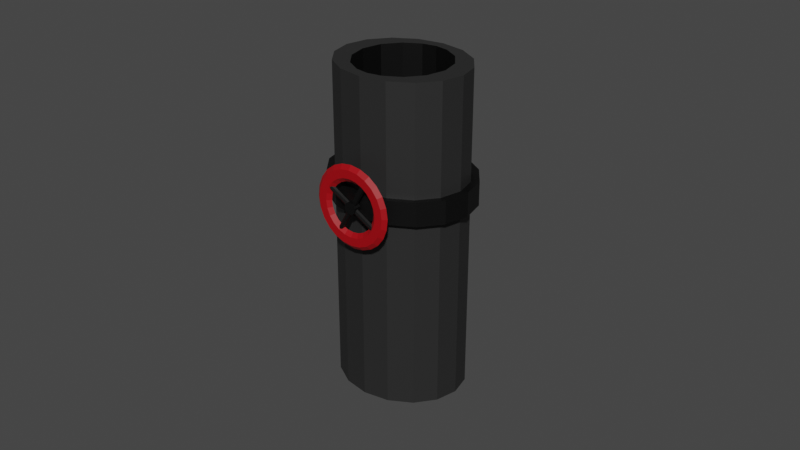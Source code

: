 # Source: pipe_straight.blend  (saved by Blender 2.80.75; exported with 4.5.12 LTS)
import bpy
from mathutils import Matrix  # noqa: F401  (used for matrix-valued properties, if any)

bpy.ops.wm.read_factory_settings(use_empty=True)
scene = bpy.context.scene
scene.name = 'Scene'

# ---- materials (node trees are filled in below, after node groups)
mat_material_001 = bpy.data.materials.new('Material.001')
mat_material_001.use_transparent_shadow = False
mat_material_002 = bpy.data.materials.new('Material.002')
mat_material_002.use_transparent_shadow = False
mat_material_003 = bpy.data.materials.new('Material.003')
mat_material_003.use_transparent_shadow = False
mat_material_004 = bpy.data.materials.new('Material.004')
mat_material_004.use_transparent_shadow = False
mat_material_005 = bpy.data.materials.new('Material.005')
mat_material_005.use_transparent_shadow = False
mat_material_006 = bpy.data.materials.new('Material.006')
mat_material_006.use_transparent_shadow = False

# ---- material node trees
mat_material_001.use_nodes = True; mat_material_001.node_tree.nodes.clear()
_N = mat_material_001.node_tree.nodes; _L = mat_material_001.node_tree.links
n0 = _N.new('ShaderNodeOutputMaterial'); n0.name = 'Material Output'; n0.location = (300, 300)
n1 = _N.new('ShaderNodeBsdfPrincipled'); n1.name = 'Principled BSDF'; n1.location = (10, 300)
n1.distribution = 'GGX'
n1.subsurface_method = 'BURLEY'
n1.inputs[0].default_value = (0.0331, 0.0331, 0.0331, 1.0)
n1.inputs[1].default_value = 0.3434
n1.inputs[3].default_value = 1.45
n1.inputs[27].default_value = (0.0, 0.0, 0.0, 1.0)
n1.inputs[28].default_value = 1.0
_L.new(n1.outputs[0], n0.inputs[0])
n0.is_active_output = True
mat_material_002.use_nodes = True; mat_material_002.node_tree.nodes.clear()
_N = mat_material_002.node_tree.nodes; _L = mat_material_002.node_tree.links
n0 = _N.new('ShaderNodeOutputMaterial'); n0.name = 'Material Output'; n0.location = (300, 300)
n1 = _N.new('ShaderNodeBsdfPrincipled'); n1.name = 'Principled BSDF'; n1.location = (10, 300)
n1.distribution = 'GGX'
n1.subsurface_method = 'BURLEY'
n1.inputs[0].default_value = (0.0, 0.0, 0.0, 1.0)
n1.inputs[3].default_value = 1.45
n1.inputs[27].default_value = (0.0, 0.0, 0.0, 1.0)
n1.inputs[28].default_value = 1.0
_L.new(n1.outputs[0], n0.inputs[0])
n0.is_active_output = True
mat_material_003.use_nodes = True; mat_material_003.node_tree.nodes.clear()
_N = mat_material_003.node_tree.nodes; _L = mat_material_003.node_tree.links
n0 = _N.new('ShaderNodeOutputMaterial'); n0.name = 'Material Output'; n0.location = (300, 300)
n1 = _N.new('ShaderNodeBsdfPrincipled'); n1.name = 'Principled BSDF'; n1.location = (10, 300)
n1.distribution = 'GGX'
n1.subsurface_method = 'BURLEY'
n1.inputs[0].default_value = (0.0, 0.0, 0.0, 1.0)
n1.inputs[3].default_value = 1.45
n1.inputs[27].default_value = (0.0, 0.0, 0.0, 1.0)
n1.inputs[28].default_value = 1.0
_L.new(n1.outputs[0], n0.inputs[0])
n0.is_active_output = True
mat_material_004.use_nodes = True; mat_material_004.node_tree.nodes.clear()
_N = mat_material_004.node_tree.nodes; _L = mat_material_004.node_tree.links
n0 = _N.new('ShaderNodeOutputMaterial'); n0.name = 'Material Output'; n0.location = (300, 300)
n1 = _N.new('ShaderNodeBsdfPrincipled'); n1.name = 'Principled BSDF'; n1.location = (10, 300)
n1.distribution = 'GGX'
n1.subsurface_method = 'BURLEY'
n1.inputs[0].default_value = (0.3672, 0.0, 0.004225, 1.0)
n1.inputs[3].default_value = 1.45
n1.inputs[27].default_value = (0.0, 0.0, 0.0, 1.0)
n1.inputs[28].default_value = 1.0
_L.new(n1.outputs[0], n0.inputs[0])
n0.is_active_output = True
mat_material_005.use_nodes = True; mat_material_005.node_tree.nodes.clear()
_N = mat_material_005.node_tree.nodes; _L = mat_material_005.node_tree.links
n0 = _N.new('ShaderNodeOutputMaterial'); n0.name = 'Material Output'; n0.location = (300, 300)
n1 = _N.new('ShaderNodeBsdfPrincipled'); n1.name = 'Principled BSDF'; n1.location = (10, 300)
n1.distribution = 'GGX'
n1.subsurface_method = 'BURLEY'
n1.inputs[0].default_value = (0.0, 0.0, 0.0, 1.0)
n1.inputs[3].default_value = 1.45
n1.inputs[27].default_value = (0.0, 0.0, 0.0, 1.0)
n1.inputs[28].default_value = 1.0
_L.new(n1.outputs[0], n0.inputs[0])
n0.is_active_output = True
mat_material_006.use_nodes = True; mat_material_006.node_tree.nodes.clear()
_N = mat_material_006.node_tree.nodes; _L = mat_material_006.node_tree.links
n0 = _N.new('ShaderNodeOutputMaterial'); n0.name = 'Material Output'; n0.location = (300, 300)
n1 = _N.new('ShaderNodeBsdfPrincipled'); n1.name = 'Principled BSDF'; n1.location = (10, 300)
n1.distribution = 'GGX'
n1.subsurface_method = 'BURLEY'
n1.inputs[0].default_value = (0.0, 0.0, 0.0, 1.0)
n1.inputs[3].default_value = 1.45
n1.inputs[27].default_value = (0.0, 0.0, 0.0, 1.0)
n1.inputs[28].default_value = 1.0
_L.new(n1.outputs[0], n0.inputs[0])
n0.is_active_output = True

# ---- world
world_world = bpy.data.worlds.new('World'); scene.world = world_world
world_world.use_nodes = True; world_world.node_tree.nodes.clear()
_N = world_world.node_tree.nodes; _L = world_world.node_tree.links
n0 = _N.new('ShaderNodeOutputWorld'); n0.name = 'World Output'; n0.location = (300, 300)
n1 = _N.new('ShaderNodeBackground'); n1.name = 'Background'; n1.location = (10, 300)
n1.inputs[0].default_value = (0.05088, 0.05088, 0.05088, 1.0)
_L.new(n1.outputs[0], n0.inputs[0])
n0.is_active_output = True
world_world.color = (0.05088, 0.05088, 0.05088)
world_world.use_sun_shadow = False
world_world.sun_shadow_jitter_overblur = 0.0

# ---- meshes
me_cylinder_008 = bpy.data.meshes.new('Cylinder.008')
me_cylinder_008.from_pydata([(0.4395, 0.04845, 0.1046), (-0.4395, 0.04845, -0.1046), (0.4247, 0.03426, 0.1201), (-0.4542, 0.03426, -0.08915), (0.4186, -1.788e-06, 0.1265), (-0.4603, -1.907e-06, -0.08274), (0.4247, -0.03426, 0.1201), (-0.4542, -0.03426, -0.08915), (0.4395, -0.04845, 0.1046), (-0.4395, -0.04845, -0.1046), (0.4542, -0.03426, 0.08915), (-0.4247, -0.03426, -0.1201), (0.4603, -1.669e-06, 0.08274), (-0.4186, -1.788e-06, -0.1265), (0.4542, 0.03426, 0.08915), (-0.4247, 0.03426, -0.1201), (0.04687, 0.06361, -0.04922), (0.04687, -0.06361, -0.04922), (-0.03647, 0.06361, -0.05138), (-0.03647, -0.06361, -0.05138), (-0.09845, 0.06361, -0.02343), (-0.09845, -0.06361, -0.02343), (-0.1028, 0.06361, 0.01824), (-0.1028, -0.06361, 0.01824), (-0.04687, 0.06361, 0.04922), (-0.04687, -0.06361, 0.04922), (0.03647, 0.06361, 0.05138), (0.03647, -0.06361, 0.05138), (0.09845, 0.06361, 0.02344), (0.09845, -0.06361, 0.02344), (0.1028, 0.06361, -0.01823), (0.1028, -0.06361, -0.01823), (-0.2092, 0.04845, 0.2197), (0.2092, 0.04845, -0.2197), (-0.2402, 0.03426, 0.2124), (0.1783, 0.03426, -0.2271), (-0.253, -1.788e-06, 0.2093), (0.1655, -1.55e-06, -0.2301), (-0.2402, -0.03426, 0.2124), (0.1783, -0.03426, -0.2271), (-0.2092, -0.04845, 0.2197), (0.2092, -0.04845, -0.2197), (-0.1783, -0.03426, 0.2271), (0.2402, -0.03426, -0.2124), (-0.1655, -1.788e-06, 0.2301), (0.253, -1.55e-06, -0.2093), (-0.1783, 0.03426, 0.2271), (0.2402, 0.03426, -0.2124), (-0.6373, -1.788e-06, -0.1517), (-0.5735, -0.058, -0.1365), (-0.4461, -0.058, -0.1062), (-0.3824, -1.669e-06, -0.09102), (-0.4461, 0.058, -0.1062), (-0.5735, 0.058, -0.1365), (-0.537, -1.669e-06, -0.229), (-0.4833, -0.058, -0.2061), (-0.3759, -0.058, -0.1603), (-0.3222, -1.669e-06, -0.1374), (-0.3759, 0.058, -0.1603), (-0.4833, 0.058, -0.2061), (-0.4002, -1.669e-06, -0.2907), (-0.3602, -0.058, -0.2616), (-0.2801, -0.058, -0.2035), (-0.2401, -1.669e-06, -0.1744), (-0.2801, 0.058, -0.2035), (-0.3602, 0.058, -0.2616), (-0.2361, -1.669e-06, -0.3326), (-0.2125, -0.058, -0.2993), (-0.1653, -0.058, -0.2328), (-0.1416, -1.669e-06, -0.1995), (-0.1653, 0.058, -0.2328), (-0.2125, 0.058, -0.2993), (-0.05588, -1.55e-06, -0.3518), (-0.05029, -0.058, -0.3166), (-0.03912, -0.058, -0.2462), (-0.03353, -1.669e-06, -0.2111), (-0.03912, 0.058, -0.2462), (-0.05029, 0.058, -0.3166), (0.1281, -1.55e-06, -0.347), (0.1153, -0.058, -0.3123), (0.08969, -0.058, -0.2429), (0.07687, -1.55e-06, -0.2082), (0.08969, 0.058, -0.2429), (0.1153, 0.058, -0.3123), (0.3034, -1.55e-06, -0.3186), (0.2731, -0.058, -0.2868), (0.2124, -0.058, -0.223), (0.182, -1.55e-06, -0.1912), (0.2124, 0.058, -0.223), (0.2731, 0.058, -0.2868), (0.458, -1.55e-06, -0.2685), (0.4122, -0.058, -0.2417), (0.3206, -0.058, -0.188), (0.2748, -1.55e-06, -0.1611), (0.3206, 0.058, -0.188), (0.4122, 0.058, -0.2417), (0.5814, -1.55e-06, -0.2001), (0.5232, -0.058, -0.1801), (0.407, -0.058, -0.1401), (0.3488, -1.55e-06, -0.1201), (0.407, 0.058, -0.1401), (0.5232, 0.058, -0.1801), (0.6651, -1.55e-06, -0.118), (0.5986, -0.058, -0.1062), (0.4656, -0.058, -0.08262), (0.3991, -1.55e-06, -0.07082), (0.4656, 0.058, -0.08262), (0.5986, 0.058, -0.1062), (0.7036, -1.55e-06, -0.02794), (0.6332, -0.058, -0.02514), (0.4925, -0.058, -0.01956), (0.4221, -1.55e-06, -0.01676), (0.4925, 0.058, -0.01956), (0.6332, 0.058, -0.02514), (0.6941, -1.55e-06, 0.06406), (0.6247, -0.058, 0.05766), (0.4858, -0.058, 0.04484), (0.4164, -1.55e-06, 0.03844), (0.4858, 0.058, 0.04484), (0.6247, 0.058, 0.05766), (0.6373, -1.55e-06, 0.1517), (0.5735, -0.058, 0.1365), (0.4461, -0.058, 0.1062), (0.3823, -1.669e-06, 0.09102), (0.4461, 0.058, 0.1062), (0.5735, 0.058, 0.1365), (0.537, -1.669e-06, 0.229), (0.4833, -0.058, 0.2061), (0.3759, -0.058, 0.1603), (0.3222, -1.669e-06, 0.1374), (0.3759, 0.058, 0.1603), (0.4833, 0.058, 0.2061), (0.4002, -1.669e-06, 0.2907), (0.3602, -0.058, 0.2616), (0.2801, -0.058, 0.2035), (0.2401, -1.669e-06, 0.1744), (0.2801, 0.058, 0.2035), (0.3602, 0.058, 0.2616), (0.2361, -1.669e-06, 0.3326), (0.2125, -0.058, 0.2993), (0.1652, -0.058, 0.2328), (0.1416, -1.669e-06, 0.1995), (0.1652, 0.058, 0.2328), (0.2125, 0.058, 0.2993), (0.05588, -1.788e-06, 0.3518), (0.05029, -0.058, 0.3166), (0.03911, -0.058, 0.2463), (0.03353, -1.669e-06, 0.2111), (0.03911, 0.058, 0.2463), (0.05029, 0.058, 0.3166), (-0.1281, -1.788e-06, 0.347), (-0.1153, -0.058, 0.3123), (-0.08969, -0.058, 0.2429), (-0.07688, -1.788e-06, 0.2082), (-0.08969, 0.058, 0.2429), (-0.1153, 0.058, 0.3123), (-0.3034, -1.788e-06, 0.3186), (-0.2731, -0.058, 0.2868), (-0.2124, -0.058, 0.223), (-0.182, -1.788e-06, 0.1912), (-0.2124, 0.058, 0.223), (-0.2731, 0.058, 0.2868), (-0.458, -1.788e-06, 0.2685), (-0.4122, -0.058, 0.2417), (-0.3206, -0.058, 0.188), (-0.2748, -1.788e-06, 0.1611), (-0.3206, 0.058, 0.188), (-0.4122, 0.058, 0.2417), (-0.5814, -1.788e-06, 0.2001), (-0.5232, -0.058, 0.1801), (-0.407, -0.058, 0.1401), (-0.3488, -1.788e-06, 0.1201), (-0.407, 0.058, 0.1401), (-0.5232, 0.058, 0.1801), (-0.6651, -1.788e-06, 0.118), (-0.5986, -0.058, 0.1062), (-0.4656, -0.058, 0.08263), (-0.3991, -1.788e-06, 0.07082), (-0.4656, 0.058, 0.08263), (-0.5986, 0.058, 0.1062), (-0.7036, -1.788e-06, 0.02794), (-0.6332, -0.058, 0.02515), (-0.4925, -0.058, 0.01956), (-0.4221, -1.788e-06, 0.01676), (-0.4925, 0.058, 0.01956), (-0.6332, 0.058, 0.02515), (-0.6941, -1.788e-06, -0.06406), (-0.6247, -0.058, -0.05766), (-0.4858, -0.058, -0.04484), (-0.4164, -1.788e-06, -0.03844), (-0.4858, 0.058, -0.04484), (-0.6247, 0.058, -0.05766), (3.145, 2.13, -0.8495), (2.888, 2.206, -1.029), (3.362, 1.913, -0.6973), (3.507, 1.588, -0.5957), (3.558, 1.206, -0.56), (3.507, 0.823, -0.5957), (3.362, 0.4985, -0.6973), (3.145, 0.2818, -0.8495), (2.888, 0.2056, -1.029), (2.632, 0.2818, -1.208), (2.415, 0.4985, -1.361), (2.27, 0.823, -1.462), (2.219, 1.206, -1.498), (2.27, 1.588, -1.462), (2.415, 1.913, -1.361), (2.632, 2.13, -1.208), (-1.531, 1.985, 0.6956), (-1.673, 2.027, 0.5958), (-1.37, 1.825, 0.8081), (-1.247, 1.548, 0.895), (-1.201, 1.206, 0.927), (-1.247, 0.8634, 0.895), (-1.37, 0.5864, 0.8081), (-1.531, 0.4261, 0.6956), (-1.673, 0.3838, 0.5958), (-1.815, 0.4261, 0.496), (-1.975, 0.5864, 0.3835), (-2.099, 0.8634, 0.2966), (-2.144, 1.206, 0.2646), (-2.099, 1.548, 0.2966), (-1.975, 1.825, 0.3835), (-1.815, 1.985, 0.496), (-1.417, 2.13, 0.7754), (-1.673, 2.206, 0.5958), (-1.2, 1.913, 0.9276), (-1.055, 1.588, 1.029), (-1.004, 1.206, 1.065), (-1.055, 0.823, 1.029), (-1.2, 0.4985, 0.9276), (-1.417, 0.2818, 0.7754), (-1.673, 0.2056, 0.5958), (-1.929, 0.2818, 0.4162), (-2.145, 0.4985, 0.264), (-2.29, 0.823, 0.1623), (-2.341, 1.206, 0.1265), (-2.29, 1.588, 0.1623), (-2.145, 1.913, 0.264), (-1.929, 2.13, 0.4162), (-0.1332, 1.985, 0.198), (-0.2754, 2.027, 0.09822), (0.02705, 1.825, 0.3106), (0.1508, 1.548, 0.3974), (0.1963, 1.206, 0.4294), (0.1508, 0.8634, 0.3974), (0.02705, 0.5864, 0.3106), (-0.1332, 0.4261, 0.198), (-0.2754, 0.3838, 0.09822), (-0.4176, 0.4261, -0.001609), (-0.5778, 0.5864, -0.1141), (-0.7016, 0.8634, -0.201), (-0.7471, 1.206, -0.2329), (-0.7016, 1.548, -0.201), (-0.5778, 1.825, -0.1141), (-0.4176, 1.985, -0.001609), (-0.4141, 2.13, -0.1232), (-0.1557, 2.206, 0.05543), (-0.1557, 0.2056, 0.05543), (-0.4141, 0.2818, -0.1232), (0.1027, 2.13, 0.2341), (0.3218, 1.913, 0.3855), (-0.6332, 0.4985, -0.2746), (0.4682, 1.588, 0.4867), (-0.7795, 0.823, -0.3758), (0.5196, 1.206, 0.5222), (-0.831, 1.206, -0.4113), (0.4682, 0.823, 0.4867), (-0.7795, 1.588, -0.3758), (0.3218, 0.4985, 0.3855), (-0.6332, 1.913, -0.2746), (0.1027, 0.2818, 0.2341), (0.1383, 2.206, -0.04913), (-0.1215, 0.2818, -0.2272), (0.6183, 1.913, 0.28), (-0.3418, 0.4985, -0.3782), (0.7655, 1.588, 0.3809), (-0.4889, 0.823, -0.4791), (0.8171, 1.206, 0.4163), (-0.5406, 1.206, -0.5146), (0.7655, 0.823, 0.3809), (-0.4889, 1.588, -0.4791), (0.6183, 0.4985, 0.28), (-0.3418, 1.913, -0.3782), (0.3981, 0.2818, 0.129), (-0.1215, 2.13, -0.2272), (0.1383, 0.2056, -0.04913), (0.3981, 2.13, 0.129), (-0.1357, 2.246, -0.2562), (-0.4651, 2.246, -0.1391), (0.1568, 0.07978, -0.05571), (-0.1742, 0.07978, 0.06201), (0.4492, 2.246, 0.1448), (0.1168, 2.246, 0.2631), (-0.1742, 2.331, 0.06201), (0.1168, 0.1655, 0.2631), (-0.7118, 2.002, -0.3096), (0.3634, 0.4095, 0.4336), (-0.8766, 1.636, -0.4235), (0.5282, 0.7748, 0.5475), (-0.9344, 1.206, -0.4635), (0.5861, 1.206, 0.5875), (-0.8766, 0.7748, -0.4235), (0.5282, 1.636, 0.5475), (-0.7118, 0.4095, -0.3096), (0.3634, 2.002, 0.4336), (-0.4651, 0.1655, -0.1391), (0.1568, 2.331, -0.05571), (-0.1357, 0.1655, -0.2562), (0.6972, 2.002, 0.3148), (-0.3837, 0.4095, -0.4262), (0.8629, 1.636, 0.4284), (-0.5494, 0.7748, -0.5398), (0.9211, 1.206, 0.4683), (-0.6076, 1.206, -0.5797), (0.8629, 0.7748, 0.4284), (-0.5494, 1.636, -0.5398), (0.6972, 0.4095, 0.3148), (-0.3837, 2.002, -0.4262), (0.4492, 0.1655, 0.1448)], [], [(0, 1, 3, 2), (2, 3, 5, 4), (4, 5, 7, 6), (6, 7, 9, 8), (8, 9, 11, 10), (10, 11, 13, 12), (3, 1, 15, 13, 11, 9, 7, 5), (12, 13, 15, 14), (14, 15, 1, 0), (0, 2, 4, 6, 8, 10, 12, 14), (16, 17, 19, 18), (18, 19, 21, 20), (20, 21, 23, 22), (22, 23, 25, 24), (24, 25, 27, 26), (26, 27, 29, 28), (19, 17, 31, 29, 27, 25, 23, 21), (28, 29, 31, 30), (30, 31, 17, 16), (16, 18, 20, 22, 24, 26, 28, 30), (32, 33, 35, 34), (34, 35, 37, 36), (36, 37, 39, 38), (38, 39, 41, 40), (40, 41, 43, 42), (42, 43, 45, 44), (35, 33, 47, 45, 43, 41, 39, 37), (44, 45, 47, 46), (46, 47, 33, 32), (32, 34, 36, 38, 40, 42, 44, 46), (48, 54, 55, 49), (49, 55, 56, 50), (50, 56, 57, 51), (51, 57, 58, 52), (52, 58, 59, 53), (53, 59, 54, 48), (54, 60, 61, 55), (55, 61, 62, 56), (56, 62, 63, 57), (57, 63, 64, 58), (58, 64, 65, 59), (59, 65, 60, 54), (60, 66, 67, 61), (61, 67, 68, 62), (62, 68, 69, 63), (63, 69, 70, 64), (64, 70, 71, 65), (65, 71, 66, 60), (66, 72, 73, 67), (67, 73, 74, 68), (68, 74, 75, 69), (69, 75, 76, 70), (70, 76, 77, 71), (71, 77, 72, 66), (72, 78, 79, 73), (73, 79, 80, 74), (74, 80, 81, 75), (75, 81, 82, 76), (76, 82, 83, 77), (77, 83, 78, 72), (78, 84, 85, 79), (79, 85, 86, 80), (80, 86, 87, 81), (81, 87, 88, 82), (82, 88, 89, 83), (83, 89, 84, 78), (84, 90, 91, 85), (85, 91, 92, 86), (86, 92, 93, 87), (87, 93, 94, 88), (88, 94, 95, 89), (89, 95, 90, 84), (90, 96, 97, 91), (91, 97, 98, 92), (92, 98, 99, 93), (93, 99, 100, 94), (94, 100, 101, 95), (95, 101, 96, 90), (96, 102, 103, 97), (97, 103, 104, 98), (98, 104, 105, 99), (99, 105, 106, 100), (100, 106, 107, 101), (101, 107, 102, 96), (102, 108, 109, 103), (103, 109, 110, 104), (104, 110, 111, 105), (105, 111, 112, 106), (106, 112, 113, 107), (107, 113, 108, 102), (108, 114, 115, 109), (109, 115, 116, 110), (110, 116, 117, 111), (111, 117, 118, 112), (112, 118, 119, 113), (113, 119, 114, 108), (114, 120, 121, 115), (115, 121, 122, 116), (116, 122, 123, 117), (117, 123, 124, 118), (118, 124, 125, 119), (119, 125, 120, 114), (120, 126, 127, 121), (121, 127, 128, 122), (122, 128, 129, 123), (123, 129, 130, 124), (124, 130, 131, 125), (125, 131, 126, 120), (126, 132, 133, 127), (127, 133, 134, 128), (128, 134, 135, 129), (129, 135, 136, 130), (130, 136, 137, 131), (131, 137, 132, 126), (132, 138, 139, 133), (133, 139, 140, 134), (134, 140, 141, 135), (135, 141, 142, 136), (136, 142, 143, 137), (137, 143, 138, 132), (138, 144, 145, 139), (139, 145, 146, 140), (140, 146, 147, 141), (141, 147, 148, 142), (142, 148, 149, 143), (143, 149, 144, 138), (144, 150, 151, 145), (145, 151, 152, 146), (146, 152, 153, 147), (147, 153, 154, 148), (148, 154, 155, 149), (149, 155, 150, 144), (150, 156, 157, 151), (151, 157, 158, 152), (152, 158, 159, 153), (153, 159, 160, 154), (154, 160, 161, 155), (155, 161, 156, 150), (156, 162, 163, 157), (157, 163, 164, 158), (158, 164, 165, 159), (159, 165, 166, 160), (160, 166, 167, 161), (161, 167, 162, 156), (162, 168, 169, 163), (163, 169, 170, 164), (164, 170, 171, 165), (165, 171, 172, 166), (166, 172, 173, 167), (167, 173, 168, 162), (168, 174, 175, 169), (169, 175, 176, 170), (170, 176, 177, 171), (171, 177, 178, 172), (172, 178, 179, 173), (173, 179, 174, 168), (174, 180, 181, 175), (175, 181, 182, 176), (176, 182, 183, 177), (177, 183, 184, 178), (178, 184, 185, 179), (179, 185, 180, 174), (180, 186, 187, 181), (181, 187, 188, 182), (182, 188, 189, 183), (183, 189, 190, 184), (184, 190, 191, 185), (185, 191, 186, 180), (186, 48, 49, 187), (187, 49, 50, 188), (188, 50, 51, 189), (189, 51, 52, 190), (190, 52, 53, 191), (191, 53, 48, 186), (257, 256, 239, 225), (221, 220, 252, 253), (259, 258, 232, 233), (261, 260, 224, 226), (262, 259, 233, 234), (263, 261, 226, 227), (264, 262, 234, 235), (265, 263, 227, 228), (266, 264, 235, 236), (267, 265, 228, 229), (268, 266, 236, 237), (269, 267, 229, 230), (270, 268, 237, 238), (271, 269, 230, 231), (256, 270, 238, 239), (258, 271, 231, 232), (260, 257, 225, 224), (209, 208, 224, 225), (208, 210, 226, 224), (210, 211, 227, 226), (211, 212, 228, 227), (212, 213, 229, 228), (213, 214, 230, 229), (214, 215, 231, 230), (215, 216, 232, 231), (216, 217, 233, 232), (217, 218, 234, 233), (218, 219, 235, 234), (219, 220, 236, 235), (220, 221, 237, 236), (221, 222, 238, 237), (222, 223, 239, 238), (223, 209, 225, 239), (240, 241, 255, 254, 253, 252, 251, 250, 249, 248, 247, 246, 245, 244, 243, 242), (214, 213, 245, 246), (222, 221, 253, 254), (215, 214, 246, 247), (223, 222, 254, 255), (216, 215, 247, 248), (208, 209, 241, 240), (209, 223, 255, 241), (217, 216, 248, 249), (210, 208, 240, 242), (218, 217, 249, 250), (211, 210, 242, 243), (219, 218, 250, 251), (212, 211, 243, 244), (220, 219, 251, 252), (213, 212, 244, 245), (284, 282, 317, 319), (269, 271, 295, 297), (283, 281, 316, 318), (270, 256, 289, 296), (282, 280, 315, 317), (256, 257, 294, 289), (271, 258, 291, 295), (281, 279, 314, 316), (258, 259, 306, 291), (257, 260, 293, 294), (280, 278, 313, 315), (260, 261, 305, 293), (279, 277, 312, 314), (259, 262, 304, 306), (278, 276, 311, 313), (261, 263, 303, 305), (193, 207, 285, 272), (201, 200, 286, 273), (194, 192, 287, 274), (202, 201, 273, 275), (195, 194, 274, 276), (203, 202, 275, 277), (196, 195, 276, 278), (204, 203, 277, 279), (197, 196, 278, 280), (205, 204, 279, 281), (198, 197, 280, 282), (206, 205, 281, 283), (199, 198, 282, 284), (207, 206, 283, 285), (200, 199, 284, 286), (192, 193, 272, 287), (292, 307, 294, 293), (290, 319, 295, 291), (288, 318, 296, 289), (319, 317, 297, 295), (318, 316, 298, 296), (317, 315, 299, 297), (316, 314, 300, 298), (315, 313, 301, 299), (314, 312, 302, 300), (313, 311, 303, 301), (312, 310, 304, 302), (311, 309, 305, 303), (310, 308, 306, 304), (309, 292, 293, 305), (308, 290, 291, 306), (307, 288, 289, 294), (268, 270, 296, 298), (285, 283, 318, 288), (267, 269, 297, 299), (272, 285, 288, 307), (286, 284, 319, 290), (266, 268, 298, 300), (273, 286, 290, 308), (287, 272, 307, 292), (265, 267, 299, 301), (274, 287, 292, 309), (264, 266, 300, 302), (275, 273, 308, 310), (263, 265, 301, 303), (276, 274, 309, 311), (262, 264, 302, 304), (277, 275, 310, 312)])
me_cylinder_008.polygons.foreach_set('material_index', [4, 4, 4, 4, 4, 4, 4, 4, 4, 4, 1, 1, 1, 1, 1, 1, 1, 1, 1, 1, 5, 5, 5, 5, 5, 5, 5, 5, 5, 5, 3, 3, 3, 3, 3, 3, 3, 3, 3, 3, 3, 3, 3, 3, 3, 3, 3, 3, 3, 3, 3, 3, 3, 3, 3, 3, 3, 3, 3, 3, 3, 3, 3, 3, 3, 3, 3, 3, 3, 3, 3, 3, 3, 3, 3, 3, 3, 3, 3, 3, 3, 3, 3, 3, 3, 3, 3, 3, 3, 3, 3, 3, 3, 3, 3, 3, 3, 3, 3, 3, 3, 3, 3, 3, 3, 3, 3, 3, 3, 3, 3, 3, 3, 3, 3, 3, 3, 3, 3, 3, 3, 3, 3, 3, 3, 3, 3, 3, 3, 3, 3, 3, 3, 3, 3, 3, 3, 3, 3, 3, 3, 3, 3, 3, 3, 3, 3, 3, 3, 3, 3, 3, 3, 3, 3, 3, 3, 3, 3, 3, 3, 3, 3, 3, 3, 3, 3, 3, 3, 3, 3, 3, 3, 3, 0, 1, 0, 0, 0, 0, 0, 0, 0, 0, 0, 0, 0, 0, 0, 0, 0, 0, 0, 0, 0, 0, 0, 0, 0, 0, 0, 0, 0, 0, 0, 0, 0, 1, 1, 1, 1, 1, 1, 1, 1, 1, 1, 1, 1, 1, 1, 1, 1, 2, 2, 2, 2, 2, 2, 2, 2, 2, 2, 2, 2, 2, 2, 2, 2, 0, 0, 0, 0, 0, 0, 0, 0, 0, 0, 0, 0, 0, 0, 0, 0, 2, 2, 2, 2, 2, 2, 2, 2, 2, 2, 2, 2, 2, 2, 2, 2, 2, 2, 2, 2, 2, 2, 2, 2, 2, 2, 2, 2, 2, 2, 2, 2])
_uv = me_cylinder_008.uv_layers.new(name='UVMap')
_uv.uv.foreach_set('vector', [1.0, 0.5, 1.0, 1.0, 0.875, 1.0, 0.875, 0.5, 0.875, 0.5, 0.875, 1.0, 0.75, 1.0, 0.75, 0.5, 0.75, 0.5, 0.75, 1.0, 0.625, 1.0, 0.625, 0.5, 0.625, 0.5, 0.625, 1.0, 0.5, 1.0, 0.5, 0.5, 0.5, 0.5, 0.5, 1.0, 0.375, 1.0, 0.375, 0.5, 0.375, 0.5, 0.375, 1.0, 0.25, 1.0, 0.25, 0.5, 0.4197, 0.4197, 0.25, 0.49, 0.08029, 0.4197, 0.01, 0.25, 0.08029, 0.08029, 0.25, 0.01, 0.4197, 0.08029, 0.49, 0.25, 0.25, 0.5, 0.25, 1.0, 0.125, 1.0, 0.125, 0.5, 0.125, 0.5, 0.125, 1.0, 0.0, 1.0, 0.0, 0.5, 0.75, 0.49, 0.9197, 0.4197, 0.99, 0.25, 0.9197, 0.08029, 0.75, 0.01, 0.5803, 0.08029, 0.51, 0.25, 0.5803, 0.4197, 1.0, 0.5, 1.0, 1.0, 0.875, 1.0, 0.875, 0.5, 0.875, 0.5, 0.875, 1.0, 0.75, 1.0, 0.75, 0.5, 0.75, 0.5, 0.75, 1.0, 0.625, 1.0, 0.625, 0.5, 0.625, 0.5, 0.625, 1.0, 0.5, 1.0, 0.5, 0.5, 0.5, 0.5, 0.5, 1.0, 0.375, 1.0, 0.375, 0.5, 0.375, 0.5, 0.375, 1.0, 0.25, 1.0, 0.25, 0.5, 0.4197, 0.4197, 0.25, 0.49, 0.08029, 0.4197, 0.01, 0.25, 0.08029, 0.08029, 0.25, 0.01, 0.4197, 0.08029, 0.49, 0.25, 0.25, 0.5, 0.25, 1.0, 0.125, 1.0, 0.125, 0.5, 0.125, 0.5, 0.125, 1.0, 0.0, 1.0, 0.0, 0.5, 0.75, 0.49, 0.9197, 0.4197, 0.99, 0.25, 0.9197, 0.08029, 0.75, 0.01, 0.5803, 0.08029, 0.51, 0.25, 0.5803, 0.4197, 1.0, 0.5, 1.0, 1.0, 0.875, 1.0, 0.875, 0.5, 0.875, 0.5, 0.875, 1.0, 0.75, 1.0, 0.75, 0.5, 0.75, 0.5, 0.75, 1.0, 0.625, 1.0, 0.625, 0.5, 0.625, 0.5, 0.625, 1.0, 0.5, 1.0, 0.5, 0.5, 0.5, 0.5, 0.5, 1.0, 0.375, 1.0, 0.375, 0.5, 0.375, 0.5, 0.375, 1.0, 0.25, 1.0, 0.25, 0.5, 0.4197, 0.4197, 0.25, 0.49, 0.08029, 0.4197, 0.01, 0.25, 0.08029, 0.08029, 0.25, 0.01, 0.4197, 0.08029, 0.49, 0.25, 0.25, 0.5, 0.25, 1.0, 0.125, 1.0, 0.125, 0.5, 0.125, 0.5, 0.125, 1.0, 0.0, 1.0, 0.0, 0.5, 0.75, 0.49, 0.9197, 0.4197, 0.99, 0.25, 0.9197, 0.08029, 0.75, 0.01, 0.5803, 0.08029, 0.51, 0.25, 0.5803, 0.4197, 0.5, 0.5, 0.5417, 0.5, 0.5417, 0.6667, 0.5, 0.6667, 0.5, 0.6667, 0.5417, 0.6667, 0.5417, 0.8333, 0.5, 0.8333, 0.5, 0.8333, 0.5417, 0.8333, 0.5417, 1.0, 0.5, 1.0, 0.5, -1.11e-16, 0.5417, -1.11e-16, 0.5417, 0.1667, 0.5, 0.1667, 0.5, 0.1667, 0.5417, 0.1667, 0.5417, 0.3333, 0.5, 0.3333, 0.5, 0.3333, 0.5417, 0.3333, 0.5417, 0.5, 0.5, 0.5, 0.5417, 0.5, 0.5833, 0.5, 0.5833, 0.6667, 0.5417, 0.6667, 0.5417, 0.6667, 0.5833, 0.6667, 0.5833, 0.8333, 0.5417, 0.8333, 0.5417, 0.8333, 0.5833, 0.8333, 0.5833, 1.0, 0.5417, 1.0, 0.5417, -1.11e-16, 0.5833, -1.11e-16, 0.5833, 0.1667, 0.5417, 0.1667, 0.5417, 0.1667, 0.5833, 0.1667, 0.5833, 0.3333, 0.5417, 0.3333, 0.5417, 0.3333, 0.5833, 0.3333, 0.5833, 0.5, 0.5417, 0.5, 0.5833, 0.5, 0.625, 0.5, 0.625, 0.6667, 0.5833, 0.6667, 0.5833, 0.6667, 0.625, 0.6667, 0.625, 0.8333, 0.5833, 0.8333, 0.5833, 0.8333, 0.625, 0.8333, 0.625, 1.0, 0.5833, 1.0, 0.5833, -1.11e-16, 0.625, -1.11e-16, 0.625, 0.1667, 0.5833, 0.1667, 0.5833, 0.1667, 0.625, 0.1667, 0.625, 0.3333, 0.5833, 0.3333, 0.5833, 0.3333, 0.625, 0.3333, 0.625, 0.5, 0.5833, 0.5, 0.625, 0.5, 0.6667, 0.5, 0.6667, 0.6667, 0.625, 0.6667, 0.625, 0.6667, 0.6667, 0.6667, 0.6667, 0.8333, 0.625, 0.8333, 0.625, 0.8333, 0.6667, 0.8333, 0.6667, 1.0, 0.625, 1.0, 0.625, -1.11e-16, 0.6667, -1.11e-16, 0.6667, 0.1667, 0.625, 0.1667, 0.625, 0.1667, 0.6667, 0.1667, 0.6667, 0.3333, 0.625, 0.3333, 0.625, 0.3333, 0.6667, 0.3333, 0.6667, 0.5, 0.625, 0.5, 0.6667, 0.5, 0.7083, 0.5, 0.7083, 0.6667, 0.6667, 0.6667, 0.6667, 0.6667, 0.7083, 0.6667, 0.7083, 0.8333, 0.6667, 0.8333, 0.6667, 0.8333, 0.7083, 0.8333, 0.7083, 1.0, 0.6667, 1.0, 0.6667, -1.11e-16, 0.7083, -1.11e-16, 0.7083, 0.1667, 0.6667, 0.1667, 0.6667, 0.1667, 0.7083, 0.1667, 0.7083, 0.3333, 0.6667, 0.3333, 0.6667, 0.3333, 0.7083, 0.3333, 0.7083, 0.5, 0.6667, 0.5, 0.7083, 0.5, 0.75, 0.5, 0.75, 0.6667, 0.7083, 0.6667, 0.7083, 0.6667, 0.75, 0.6667, 0.75, 0.8333, 0.7083, 0.8333, 0.7083, 0.8333, 0.75, 0.8333, 0.75, 1.0, 0.7083, 1.0, 0.7083, -1.11e-16, 0.75, -1.11e-16, 0.75, 0.1667, 0.7083, 0.1667, 0.7083, 0.1667, 0.75, 0.1667, 0.75, 0.3333, 0.7083, 0.3333, 0.7083, 0.3333, 0.75, 0.3333, 0.75, 0.5, 0.7083, 0.5, 0.75, 0.5, 0.7917, 0.5, 0.7917, 0.6667, 0.75, 0.6667, 0.75, 0.6667, 0.7917, 0.6667, 0.7917, 0.8333, 0.75, 0.8333, 0.75, 0.8333, 0.7917, 0.8333, 0.7917, 1.0, 0.75, 1.0, 0.75, -1.11e-16, 0.7917, -1.11e-16, 0.7917, 0.1667, 0.75, 0.1667, 0.75, 0.1667, 0.7917, 0.1667, 0.7917, 0.3333, 0.75, 0.3333, 0.75, 0.3333, 0.7917, 0.3333, 0.7917, 0.5, 0.75, 0.5, 0.7917, 0.5, 0.8333, 0.5, 0.8333, 0.6667, 0.7917, 0.6667, 0.7917, 0.6667, 0.8333, 0.6667, 0.8333, 0.8333, 0.7917, 0.8333, 0.7917, 0.8333, 0.8333, 0.8333, 0.8333, 1.0, 0.7917, 1.0, 0.7917, -1.11e-16, 0.8333, -1.11e-16, 0.8333, 0.1667, 0.7917, 0.1667, 0.7917, 0.1667, 0.8333, 0.1667, 0.8333, 0.3333, 0.7917, 0.3333, 0.7917, 0.3333, 0.8333, 0.3333, 0.8333, 0.5, 0.7917, 0.5, 0.8333, 0.5, 0.875, 0.5, 0.875, 0.6667, 0.8333, 0.6667, 0.8333, 0.6667, 0.875, 0.6667, 0.875, 0.8333, 0.8333, 0.8333, 0.8333, 0.8333, 0.875, 0.8333, 0.875, 1.0, 0.8333, 1.0, 0.8333, -1.11e-16, 0.875, -1.11e-16, 0.875, 0.1667, 0.8333, 0.1667, 0.8333, 0.1667, 0.875, 0.1667, 0.875, 0.3333, 0.8333, 0.3333, 0.8333, 0.3333, 0.875, 0.3333, 0.875, 0.5, 0.8333, 0.5, 0.875, 0.5, 0.9167, 0.5, 0.9167, 0.6667, 0.875, 0.6667, 0.875, 0.6667, 0.9167, 0.6667, 0.9167, 0.8333, 0.875, 0.8333, 0.875, 0.8333, 0.9167, 0.8333, 0.9167, 1.0, 0.875, 1.0, 0.875, -1.11e-16, 0.9167, -1.11e-16, 0.9167, 0.1667, 0.875, 0.1667, 0.875, 0.1667, 0.9167, 0.1667, 0.9167, 0.3333, 0.875, 0.3333, 0.875, 0.3333, 0.9167, 0.3333, 0.9167, 0.5, 0.875, 0.5, 0.9167, 0.5, 0.9583, 0.5, 0.9583, 0.6667, 0.9167, 0.6667, 0.9167, 0.6667, 0.9583, 0.6667, 0.9583, 0.8333, 0.9167, 0.8333, 0.9167, 0.8333, 0.9583, 0.8333, 0.9583, 1.0, 0.9167, 1.0, 0.9167, -1.11e-16, 0.9583, -1.11e-16, 0.9583, 0.1667, 0.9167, 0.1667, 0.9167, 0.1667, 0.9583, 0.1667, 0.9583, 0.3333, 0.9167, 0.3333, 0.9167, 0.3333, 0.9583, 0.3333, 0.9583, 0.5, 0.9167, 0.5, 0.9583, 0.5, 1.0, 0.5, 1.0, 0.6667, 0.9583, 0.6667, 0.9583, 0.6667, 1.0, 0.6667, 1.0, 0.8333, 0.9583, 0.8333, 0.9583, 0.8333, 1.0, 0.8333, 1.0, 1.0, 0.9583, 1.0, 0.9583, -1.11e-16, 1.0, -1.11e-16, 1.0, 0.1667, 0.9583, 0.1667, 0.9583, 0.1667, 1.0, 0.1667, 1.0, 0.3333, 0.9583, 0.3333, 0.9583, 0.3333, 1.0, 0.3333, 1.0, 0.5, 0.9583, 0.5, -4.441e-16, 0.5, 0.04167, 0.5, 0.04167, 0.6667, -4.441e-16, 0.6667, -4.441e-16, 0.6667, 0.04167, 0.6667, 0.04167, 0.8333, -4.441e-16, 0.8333, -4.441e-16, 0.8333, 0.04167, 0.8333, 0.04167, 1.0, -4.441e-16, 1.0, -4.441e-16, -1.11e-16, 0.04167, -1.11e-16, 0.04167, 0.1667, -4.441e-16, 0.1667, -4.441e-16, 0.1667, 0.04167, 0.1667, 0.04167, 0.3333, -4.441e-16, 0.3333, -4.441e-16, 0.3333, 0.04167, 0.3333, 0.04167, 0.5, -4.441e-16, 0.5, 0.04167, 0.5, 0.08333, 0.5, 0.08333, 0.6667, 0.04167, 0.6667, 0.04167, 0.6667, 0.08333, 0.6667, 0.08333, 0.8333, 0.04167, 0.8333, 0.04167, 0.8333, 0.08333, 0.8333, 0.08333, 1.0, 0.04167, 1.0, 0.04167, -1.11e-16, 0.08333, -1.11e-16, 0.08333, 0.1667, 0.04167, 0.1667, 0.04167, 0.1667, 0.08333, 0.1667, 0.08333, 0.3333, 0.04167, 0.3333, 0.04167, 0.3333, 0.08333, 0.3333, 0.08333, 0.5, 0.04167, 0.5, 0.08333, 0.5, 0.125, 0.5, 0.125, 0.6667, 0.08333, 0.6667, 0.08333, 0.6667, 0.125, 0.6667, 0.125, 0.8333, 0.08333, 0.8333, 0.08333, 0.8333, 0.125, 0.8333, 0.125, 1.0, 0.08333, 1.0, 0.08333, -1.11e-16, 0.125, -1.11e-16, 0.125, 0.1667, 0.08333, 0.1667, 0.08333, 0.1667, 0.125, 0.1667, 0.125, 0.3333, 0.08333, 0.3333, 0.08333, 0.3333, 0.125, 0.3333, 0.125, 0.5, 0.08333, 0.5, 0.125, 0.5, 0.1667, 0.5, 0.1667, 0.6667, 0.125, 0.6667, 0.125, 0.6667, 0.1667, 0.6667, 0.1667, 0.8333, 0.125, 0.8333, 0.125, 0.8333, 0.1667, 0.8333, 0.1667, 1.0, 0.125, 1.0, 0.125, -1.11e-16, 0.1667, -1.11e-16, 0.1667, 0.1667, 0.125, 0.1667, 0.125, 0.1667, 0.1667, 0.1667, 0.1667, 0.3333, 0.125, 0.3333, 0.125, 0.3333, 0.1667, 0.3333, 0.1667, 0.5, 0.125, 0.5, 0.1667, 0.5, 0.2083, 0.5, 0.2083, 0.6667, 0.1667, 0.6667, 0.1667, 0.6667, 0.2083, 0.6667, 0.2083, 0.8333, 0.1667, 0.8333, 0.1667, 0.8333, 0.2083, 0.8333, 0.2083, 1.0, 0.1667, 1.0, 0.1667, -1.11e-16, 0.2083, -1.11e-16, 0.2083, 0.1667, 0.1667, 0.1667, 0.1667, 0.1667, 0.2083, 0.1667, 0.2083, 0.3333, 0.1667, 0.3333, 0.1667, 0.3333, 0.2083, 0.3333, 0.2083, 0.5, 0.1667, 0.5, 0.2083, 0.5, 0.25, 0.5, 0.25, 0.6667, 0.2083, 0.6667, 0.2083, 0.6667, 0.25, 0.6667, 0.25, 0.8333, 0.2083, 0.8333, 0.2083, 0.8333, 0.25, 0.8333, 0.25, 1.0, 0.2083, 1.0, 0.2083, -1.11e-16, 0.25, -1.11e-16, 0.25, 0.1667, 0.2083, 0.1667, 0.2083, 0.1667, 0.25, 0.1667, 0.25, 0.3333, 0.2083, 0.3333, 0.2083, 0.3333, 0.25, 0.3333, 0.25, 0.5, 0.2083, 0.5, 0.25, 0.5, 0.2917, 0.5, 0.2917, 0.6667, 0.25, 0.6667, 0.25, 0.6667, 0.2917, 0.6667, 0.2917, 0.8333, 0.25, 0.8333, 0.25, 0.8333, 0.2917, 0.8333, 0.2917, 1.0, 0.25, 1.0, 0.25, -1.11e-16, 0.2917, -1.11e-16, 0.2917, 0.1667, 0.25, 0.1667, 0.25, 0.1667, 0.2917, 0.1667, 0.2917, 0.3333, 0.25, 0.3333, 0.25, 0.3333, 0.2917, 0.3333, 0.2917, 0.5, 0.25, 0.5, 0.2917, 0.5, 0.3333, 0.5, 0.3333, 0.6667, 0.2917, 0.6667, 0.2917, 0.6667, 0.3333, 0.6667, 0.3333, 0.8333, 0.2917, 0.8333, 0.2917, 0.8333, 0.3333, 0.8333, 0.3333, 1.0, 0.2917, 1.0, 0.2917, -1.11e-16, 0.3333, -1.11e-16, 0.3333, 0.1667, 0.2917, 0.1667, 0.2917, 0.1667, 0.3333, 0.1667, 0.3333, 0.3333, 0.2917, 0.3333, 0.2917, 0.3333, 0.3333, 0.3333, 0.3333, 0.5, 0.2917, 0.5, 0.3333, 0.5, 0.375, 0.5, 0.375, 0.6667, 0.3333, 0.6667, 0.3333, 0.6667, 0.375, 0.6667, 0.375, 0.8333, 0.3333, 0.8333, 0.3333, 0.8333, 0.375, 0.8333, 0.375, 1.0, 0.3333, 1.0, 0.3333, -1.11e-16, 0.375, -1.11e-16, 0.375, 0.1667, 0.3333, 0.1667, 0.3333, 0.1667, 0.375, 0.1667, 0.375, 0.3333, 0.3333, 0.3333, 0.3333, 0.3333, 0.375, 0.3333, 0.375, 0.5, 0.3333, 0.5, 0.375, 0.5, 0.4167, 0.5, 0.4167, 0.6667, 0.375, 0.6667, 0.375, 0.6667, 0.4167, 0.6667, 0.4167, 0.8333, 0.375, 0.8333, 0.375, 0.8333, 0.4167, 0.8333, 0.4167, 1.0, 0.375, 1.0, 0.375, -1.11e-16, 0.4167, -1.11e-16, 0.4167, 0.1667, 0.375, 0.1667, 0.375, 0.1667, 0.4167, 0.1667, 0.4167, 0.3333, 0.375, 0.3333, 0.375, 0.3333, 0.4167, 0.3333, 0.4167, 0.5, 0.375, 0.5, 0.4167, 0.5, 0.4583, 0.5, 0.4583, 0.6667, 0.4167, 0.6667, 0.4167, 0.6667, 0.4583, 0.6667, 0.4583, 0.8333, 0.4167, 0.8333, 0.4167, 0.8333, 0.4583, 0.8333, 0.4583, 1.0, 0.4167, 1.0, 0.4167, -1.11e-16, 0.4583, -1.11e-16, 0.4583, 0.1667, 0.4167, 0.1667, 0.4167, 0.1667, 0.4583, 0.1667, 0.4583, 0.3333, 0.4167, 0.3333, 0.4167, 0.3333, 0.4583, 0.3333, 0.4583, 0.5, 0.4167, 0.5, 0.4583, 0.5, 0.5, 0.5, 0.5, 0.6667, 0.4583, 0.6667, 0.4583, 0.6667, 0.5, 0.6667, 0.5, 0.8333, 0.4583, 0.8333, 0.4583, 0.8333, 0.5, 0.8333, 0.5, 1.0, 0.4583, 1.0, 0.4583, -1.11e-16, 0.5, -1.11e-16, 0.5, 0.1667, 0.4583, 0.1667, 0.4583, 0.1667, 0.5, 0.1667, 0.5, 0.3333, 0.4583, 0.3333, 0.4583, 0.3333, 0.5, 0.3333, 0.5, 0.5, 0.4583, 0.5, 0.0, 1.0, 0.0625, 1.0, 0.0625, 1.0, 0.0, 1.0, 0.09696, 0.3321, 0.08063, 0.25, 0.08063, 0.25, 0.09696, 0.3321, 0.4375, 1.0, 0.5, 1.0, 0.5, 1.0, 0.4375, 1.0, 0.875, 1.0, 0.9375, 1.0, 0.9375, 1.0, 0.875, 1.0, 0.375, 1.0, 0.4375, 1.0, 0.4375, 1.0, 0.375, 1.0, 0.8125, 1.0, 0.875, 1.0, 0.875, 1.0, 0.8125, 1.0, 0.3125, 1.0, 0.375, 1.0, 0.375, 1.0, 0.3125, 1.0, 0.75, 1.0, 0.8125, 1.0, 0.8125, 1.0, 0.75, 1.0, 0.25, 1.0, 0.3125, 1.0, 0.3125, 1.0, 0.25, 1.0, 0.6875, 1.0, 0.75, 1.0, 0.75, 1.0, 0.6875, 1.0, 0.1875, 1.0, 0.25, 1.0, 0.25, 1.0, 0.1875, 1.0, 0.625, 1.0, 0.6875, 1.0, 0.6875, 1.0, 0.625, 1.0, 0.125, 1.0, 0.1875, 1.0, 0.1875, 1.0, 0.125, 1.0, 0.5625, 1.0, 0.625, 1.0, 0.625, 1.0, 0.5625, 1.0, 0.0625, 1.0, 0.125, 1.0, 0.125, 1.0, 0.0625, 1.0, 0.5, 1.0, 0.5625, 1.0, 0.5625, 1.0, 0.5, 1.0, 0.9375, 1.0, 1.0, 1.0, 1.0, 1.0, 0.9375, 1.0, 0.25, 0.4472, 0.3011, 0.4371, 0.3418, 0.4717, 0.25, 0.49, 0.3011, 0.4371, 0.3586, 0.3986, 0.4197, 0.4197, 0.3418, 0.4717, 0.3586, 0.3986, 0.403, 0.3321, 0.4717, 0.3418, 0.4197, 0.4197, 0.403, 0.3321, 0.4194, 0.25, 0.49, 0.25, 0.4717, 0.3418, 0.4194, 0.25, 0.403, 0.1679, 0.4717, 0.1582, 0.49, 0.25, 0.403, 0.1679, 0.3586, 0.1014, 0.4197, 0.08029, 0.4717, 0.1582, 0.3586, 0.1014, 0.3011, 0.06292, 0.3418, 0.02827, 0.4197, 0.08029, 0.3011, 0.06292, 0.25, 0.05277, 0.25, 0.01, 0.3418, 0.02827, 0.25, 0.05277, 0.1989, 0.06292, 0.1582, 0.02827, 0.25, 0.01, 0.1989, 0.06292, 0.1414, 0.1014, 0.08029, 0.08029, 0.1582, 0.02827, 0.1414, 0.1014, 0.09696, 0.1679, 0.02827, 0.1582, 0.08029, 0.08029, 0.09696, 0.1679, 0.08063, 0.25, 0.01, 0.25, 0.02827, 0.1582, 0.08063, 0.25, 0.09696, 0.3321, 0.02827, 0.3418, 0.01, 0.25, 0.09696, 0.3321, 0.1414, 0.3986, 0.08029, 0.4197, 0.02827, 0.3418, 0.1414, 0.3986, 0.1989, 0.4371, 0.1582, 0.4717, 0.08029, 0.4197, 0.1989, 0.4371, 0.25, 0.4472, 0.25, 0.49, 0.1582, 0.4717, 0.3011, 0.4371, 0.25, 0.4472, 0.1989, 0.4371, 0.1414, 0.3986, 0.09696, 0.3321, 0.08063, 0.25, 0.09696, 0.1679, 0.1414, 0.1014, 0.1989, 0.06292, 0.25, 0.05277, 0.3011, 0.06292, 0.3586, 0.1014, 0.403, 0.1679, 0.4194, 0.25, 0.403, 0.3321, 0.3586, 0.3986, 0.3586, 0.1014, 0.403, 0.1679, 0.403, 0.1679, 0.3586, 0.1014, 0.1414, 0.3986, 0.09696, 0.3321, 0.09696, 0.3321, 0.1414, 0.3986, 0.3011, 0.06292, 0.3586, 0.1014, 0.3586, 0.1014, 0.3011, 0.06292, 0.1989, 0.4371, 0.1414, 0.3986, 0.1414, 0.3986, 0.1989, 0.4371, 0.25, 0.05277, 0.3011, 0.06292, 0.3011, 0.06292, 0.25, 0.05277, 0.3011, 0.4371, 0.25, 0.4472, 0.25, 0.4472, 0.3011, 0.4371, 0.25, 0.4472, 0.1989, 0.4371, 0.1989, 0.4371, 0.25, 0.4472, 0.1989, 0.06292, 0.25, 0.05277, 0.25, 0.05277, 0.1989, 0.06292, 0.3586, 0.3986, 0.3011, 0.4371, 0.3011, 0.4371, 0.3586, 0.3986, 0.1414, 0.1014, 0.1989, 0.06292, 0.1989, 0.06292, 0.1414, 0.1014, 0.403, 0.3321, 0.3586, 0.3986, 0.3586, 0.3986, 0.403, 0.3321, 0.09696, 0.1679, 0.1414, 0.1014, 0.1414, 0.1014, 0.09696, 0.1679, 0.4194, 0.25, 0.403, 0.3321, 0.403, 0.3321, 0.4194, 0.25, 0.08063, 0.25, 0.09696, 0.1679, 0.09696, 0.1679, 0.08063, 0.25, 0.403, 0.1679, 0.4194, 0.25, 0.4194, 0.25, 0.403, 0.1679, 0.5625, 1.0, 0.625, 1.0, 0.625, 1.0, 0.5625, 1.0, 0.625, 1.0, 0.5625, 1.0, 0.5625, 1.0, 0.625, 1.0, 0.125, 1.0, 0.1875, 1.0, 0.1875, 1.0, 0.125, 1.0, 0.125, 1.0, 0.0625, 1.0, 0.0625, 1.0, 0.125, 1.0, 0.625, 1.0, 0.6875, 1.0, 0.6875, 1.0, 0.625, 1.0, 0.0625, 1.0, 0.0, 1.0, 0.0, 1.0, 0.0625, 1.0, 0.5625, 1.0, 0.5, 1.0, 0.5, 1.0, 0.5625, 1.0, 0.1875, 1.0, 0.25, 1.0, 0.25, 1.0, 0.1875, 1.0, 0.5, 1.0, 0.4375, 1.0, 0.4375, 1.0, 0.5, 1.0, 1.0, 1.0, 0.9375, 1.0, 0.9375, 1.0, 1.0, 1.0, 0.6875, 1.0, 0.75, 1.0, 0.75, 1.0, 0.6875, 1.0, 0.9375, 1.0, 0.875, 1.0, 0.875, 1.0, 0.9375, 1.0, 0.25, 1.0, 0.3125, 1.0, 0.3125, 1.0, 0.25, 1.0, 0.4375, 1.0, 0.375, 1.0, 0.375, 1.0, 0.4375, 1.0, 0.75, 1.0, 0.8125, 1.0, 0.8125, 1.0, 0.75, 1.0, 0.875, 1.0, 0.8125, 1.0, 0.8125, 1.0, 0.875, 1.0, 0.0, 1.0, 0.0625, 1.0, 0.0625, 1.0, 0.0, 1.0, 0.4375, 1.0, 0.5, 1.0, 0.5, 1.0, 0.4375, 1.0, 0.875, 1.0, 0.9375, 1.0, 0.9375, 1.0, 0.875, 1.0, 0.375, 1.0, 0.4375, 1.0, 0.4375, 1.0, 0.375, 1.0, 0.8125, 1.0, 0.875, 1.0, 0.875, 1.0, 0.8125, 1.0, 0.3125, 1.0, 0.375, 1.0, 0.375, 1.0, 0.3125, 1.0, 0.75, 1.0, 0.8125, 1.0, 0.8125, 1.0, 0.75, 1.0, 0.25, 1.0, 0.3125, 1.0, 0.3125, 1.0, 0.25, 1.0, 0.6875, 1.0, 0.75, 1.0, 0.75, 1.0, 0.6875, 1.0, 0.1875, 1.0, 0.25, 1.0, 0.25, 1.0, 0.1875, 1.0, 0.625, 1.0, 0.6875, 1.0, 0.6875, 1.0, 0.625, 1.0, 0.125, 1.0, 0.1875, 1.0, 0.1875, 1.0, 0.125, 1.0, 0.5625, 1.0, 0.625, 1.0, 0.625, 1.0, 0.5625, 1.0, 0.0625, 1.0, 0.125, 1.0, 0.125, 1.0, 0.0625, 1.0, 0.5, 1.0, 0.5625, 1.0, 0.5625, 1.0, 0.5, 1.0, 0.9375, 1.0, 1.0, 1.0, 1.0, 1.0, 0.9375, 1.0, 0.9375, 1.0, 1.0, 1.0, 1.0, 1.0, 0.9375, 1.0, 0.5, 1.0, 0.5625, 1.0, 0.5625, 1.0, 0.5, 1.0, 0.0625, 1.0, 0.125, 1.0, 0.125, 1.0, 0.0625, 1.0, 0.5625, 1.0, 0.625, 1.0, 0.625, 1.0, 0.5625, 1.0, 0.125, 1.0, 0.1875, 1.0, 0.1875, 1.0, 0.125, 1.0, 0.625, 1.0, 0.6875, 1.0, 0.6875, 1.0, 0.625, 1.0, 0.1875, 1.0, 0.25, 1.0, 0.25, 1.0, 0.1875, 1.0, 0.6875, 1.0, 0.75, 1.0, 0.75, 1.0, 0.6875, 1.0, 0.25, 1.0, 0.3125, 1.0, 0.3125, 1.0, 0.25, 1.0, 0.75, 1.0, 0.8125, 1.0, 0.8125, 1.0, 0.75, 1.0, 0.3125, 1.0, 0.375, 1.0, 0.375, 1.0, 0.3125, 1.0, 0.8125, 1.0, 0.875, 1.0, 0.875, 1.0, 0.8125, 1.0, 0.375, 1.0, 0.4375, 1.0, 0.4375, 1.0, 0.375, 1.0, 0.875, 1.0, 0.9375, 1.0, 0.9375, 1.0, 0.875, 1.0, 0.4375, 1.0, 0.5, 1.0, 0.5, 1.0, 0.4375, 1.0, 0.0, 1.0, 0.0625, 1.0, 0.0625, 1.0, 0.0, 1.0, 0.1875, 1.0, 0.125, 1.0, 0.125, 1.0, 0.1875, 1.0, 0.0625, 1.0, 0.125, 1.0, 0.125, 1.0, 0.0625, 1.0, 0.6875, 1.0, 0.625, 1.0, 0.625, 1.0, 0.6875, 1.0, 0.0, 1.0, 0.0625, 1.0, 0.0625, 1.0, 0.0, 1.0, 0.5, 1.0, 0.5625, 1.0, 0.5625, 1.0, 0.5, 1.0, 0.25, 1.0, 0.1875, 1.0, 0.1875, 1.0, 0.25, 1.0, 0.4375, 1.0, 0.5, 1.0, 0.5, 1.0, 0.4375, 1.0, 0.9375, 1.0, 1.0, 1.0, 1.0, 1.0, 0.9375, 1.0, 0.75, 1.0, 0.6875, 1.0, 0.6875, 1.0, 0.75, 1.0, 0.875, 1.0, 0.9375, 1.0, 0.9375, 1.0, 0.875, 1.0, 0.3125, 1.0, 0.25, 1.0, 0.25, 1.0, 0.3125, 1.0, 0.375, 1.0, 0.4375, 1.0, 0.4375, 1.0, 0.375, 1.0, 0.8125, 1.0, 0.75, 1.0, 0.75, 1.0, 0.8125, 1.0, 0.8125, 1.0, 0.875, 1.0, 0.875, 1.0, 0.8125, 1.0, 0.375, 1.0, 0.3125, 1.0, 0.3125, 1.0, 0.375, 1.0, 0.3125, 1.0, 0.375, 1.0, 0.375, 1.0, 0.3125, 1.0])
me_cylinder_008.materials.append(mat_material_001)
me_cylinder_008.materials.append(mat_material_002)
me_cylinder_008.materials.append(mat_material_003)
me_cylinder_008.materials.append(mat_material_004)
me_cylinder_008.materials.append(mat_material_005)
me_cylinder_008.materials.append(mat_material_006)
me_cylinder_008.use_remesh_preserve_volume = False
me_cylinder_008.use_remesh_preserve_attributes = False
me_cylinder_008.use_mirror_vertex_groups = False
me_cylinder_008.update()

# ---- objects
ob_pipe_straight_004 = bpy.data.objects.new('Pipe_straight.004', me_cylinder_008)

# ---- transforms, parenting, visibility, modifiers, constraints
ob_pipe_straight_004.location = (0.0, -0.9207, -0.5376)
ob_pipe_straight_004.rotation_euler = (4.299e-08, 0.9514, -4.299e-08)
ob_pipe_straight_004.scale = (0.7636, 0.7636, 1.527)
ob_pipe_straight_004.lineart.crease_threshold = 0.0

# ---- collection membership
scene.collection.objects.link(ob_pipe_straight_004)

# ---- scene / render settings (as saved in the file)
scene.frame_start = 1; scene.frame_end = 250; scene.frame_set(1)
scene.render.engine = 'BLENDER_EEVEE_NEXT'
scene.cycles.use_denoising = False
scene.cycles.samples = 128
scene.cycles.sampling_pattern = 'TABULATED_SOBOL'
scene.cycles.use_adaptive_sampling = False
scene.cycles.use_light_tree = False
scene.view_settings.view_transform = 'Filmic'
bpy.context.view_layer.update()

# ---- added for rendering (the .blend has no active camera and no usable light): camera, sun
cam_auto = bpy.data.cameras.new('AutoCamera')
cam_auto.lens = 50.0
cam_auto.sensor_width = 36.0
cam_auto.clip_end = 1000.0
ob_auto_camera = bpy.data.objects.new('AutoCamera', cam_auto)
scene.collection.objects.link(ob_auto_camera)
ob_auto_camera.location = (7.86726, -9.49483, 5.18566)
ob_auto_camera.rotation_euler = (1.09748, -7.21219e-08, 0.694738)
scene.camera = ob_auto_camera
light_auto_sun = bpy.data.lights.new('AutoSun', 'SUN')
light_auto_sun.energy = 3.0
light_auto_sun.angle = 0.0523599
ob_auto_sun = bpy.data.objects.new('AutoSun', light_auto_sun)
scene.collection.objects.link(ob_auto_sun)
ob_auto_sun.rotation_euler = (0.872665, 0.174533, 0.523599)
bpy.context.view_layer.update()
